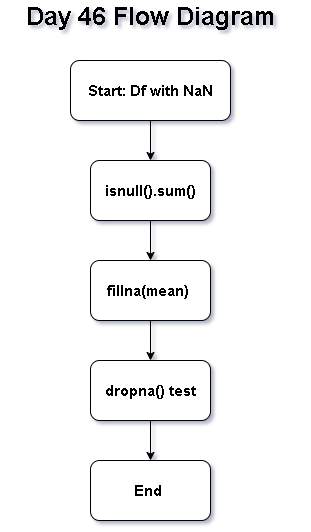

The diagram above was exported from draw.io. Its source (the exported page's mxGraphModel, read from the mxfile embedded in the PNG):
<mxGraphModel dx="860" dy="1565" grid="1" gridSize="10" guides="1" tooltips="1" connect="1" arrows="1" fold="1" page="1" pageScale="1" pageWidth="850" pageHeight="1100" math="0" shadow="0">
  <root>
    <mxCell id="0" />
    <mxCell id="1" parent="0" />
    <mxCell id="Qar6wtj4ojAI8213Axkl-8" edge="1" parent="1" source="Qar6wtj4ojAI8213Axkl-1" style="edgeStyle=orthogonalEdgeStyle;rounded=0;orthogonalLoop=1;jettySize=auto;html=1;" target="Qar6wtj4ojAI8213Axkl-3" value="">
      <mxGeometry relative="1" as="geometry" />
    </mxCell>
    <mxCell id="Qar6wtj4ojAI8213Axkl-1" parent="1" style="rounded=1;whiteSpace=wrap;html=1;" value="&lt;b&gt;&lt;font style=&quot;font-size: 15px;&quot;&gt;fillna(mean)&amp;nbsp;&lt;/font&gt;&lt;/b&gt;" vertex="1">
      <mxGeometry height="60" width="120" x="370" y="220" as="geometry" />
    </mxCell>
    <mxCell id="Qar6wtj4ojAI8213Axkl-2" parent="1" style="rounded=1;whiteSpace=wrap;html=1;" value="&lt;b&gt;&lt;font style=&quot;font-size: 15px;&quot;&gt;End&amp;nbsp;&lt;/font&gt;&lt;/b&gt;" vertex="1">
      <mxGeometry height="60" width="120" x="370" y="420" as="geometry" />
    </mxCell>
    <mxCell id="Qar6wtj4ojAI8213Axkl-9" edge="1" parent="1" source="Qar6wtj4ojAI8213Axkl-3" style="edgeStyle=orthogonalEdgeStyle;rounded=0;orthogonalLoop=1;jettySize=auto;html=1;" target="Qar6wtj4ojAI8213Axkl-2" value="">
      <mxGeometry relative="1" as="geometry" />
    </mxCell>
    <mxCell id="Qar6wtj4ojAI8213Axkl-3" parent="1" style="rounded=1;whiteSpace=wrap;html=1;" value="&lt;b&gt;&lt;font style=&quot;font-size: 15px;&quot;&gt;dropna() test&lt;/font&gt;&lt;/b&gt;" vertex="1">
      <mxGeometry height="60" width="120" x="370" y="320" as="geometry" />
    </mxCell>
    <mxCell id="Qar6wtj4ojAI8213Axkl-7" edge="1" parent="1" source="Qar6wtj4ojAI8213Axkl-4" style="edgeStyle=orthogonalEdgeStyle;rounded=0;orthogonalLoop=1;jettySize=auto;html=1;" target="Qar6wtj4ojAI8213Axkl-1" value="">
      <mxGeometry relative="1" as="geometry" />
    </mxCell>
    <mxCell id="Qar6wtj4ojAI8213Axkl-4" parent="1" style="rounded=1;whiteSpace=wrap;html=1;" value="&lt;b&gt;&lt;font style=&quot;font-size: 15px;&quot;&gt;isnull().sum()&lt;/font&gt;&lt;/b&gt;" vertex="1">
      <mxGeometry height="60" width="120" x="370" y="120" as="geometry" />
    </mxCell>
    <mxCell id="Qar6wtj4ojAI8213Axkl-6" edge="1" parent="1" source="Qar6wtj4ojAI8213Axkl-5" style="edgeStyle=orthogonalEdgeStyle;rounded=0;orthogonalLoop=1;jettySize=auto;html=1;" target="Qar6wtj4ojAI8213Axkl-4" value="">
      <mxGeometry relative="1" as="geometry" />
    </mxCell>
    <mxCell id="Qar6wtj4ojAI8213Axkl-5" parent="1" style="rounded=1;whiteSpace=wrap;html=1;" value="&lt;b&gt;&lt;font style=&quot;font-size: 15px;&quot;&gt;Start: Df with NaN&lt;/font&gt;&lt;/b&gt;" vertex="1">
      <mxGeometry height="60" width="160" x="350" y="20" as="geometry" />
    </mxCell>
    <mxCell id="Qar6wtj4ojAI8213Axkl-10" parent="1" style="text;html=1;whiteSpace=wrap;strokeColor=none;fillColor=none;align=center;verticalAlign=middle;rounded=0;" value="&lt;b&gt;&lt;font style=&quot;font-size: 25px;&quot;&gt;Day 46 Flow Diagram&lt;/font&gt;&lt;/b&gt;" vertex="1">
      <mxGeometry height="30" width="300" x="280" y="-40" as="geometry" />
    </mxCell>
  </root>
</mxGraphModel>